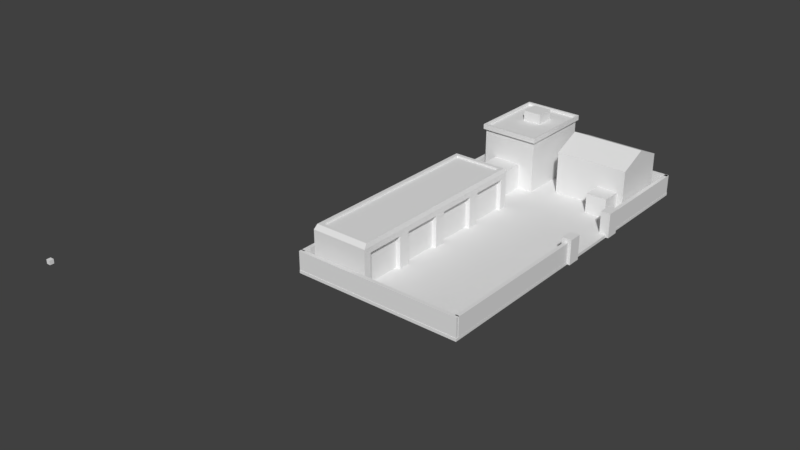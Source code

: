 # Source: Garaje.blend  (saved by Blender 2.79.0; exported with 4.5.12 LTS)
import bpy
from mathutils import Matrix  # noqa: F401  (used for matrix-valued properties, if any)

bpy.ops.wm.read_factory_settings(use_empty=True)
scene = bpy.context.scene
scene.name = 'Scene'

# ---- collections
col_collection_1 = bpy.data.collections.new('Collection 1'); scene.collection.children.link(col_collection_1)

# ---- world
world_world = bpy.data.worlds.new('World'); scene.world = world_world
world_world.color = (0.05088, 0.05088, 0.05088)
world_world.use_sun_shadow = False
world_world.sun_shadow_jitter_overblur = 0.0
world_world.cycles.sampling_method = 'MANUAL'

# ---- meshes
me_cube_041 = bpy.data.meshes.new('Cube.041')
me_cube_041.from_pydata([(0.4941, -1.807, 0.639), (0.4941, -1.807, 0.199), (0.4941, -2.311, 0.199), (0.4941, -2.311, 0.639), (0.4941, -0.4922, 0.639), (0.4941, -0.4922, 0.199), (0.4941, -1.002, 0.199), (0.4941, -1.002, 0.639), (0.4941, -1.15, 0.639), (0.4941, -1.15, 0.199), (0.4941, -1.659, 0.199), (0.4941, -1.659, 0.639), (0.4941, 0.1557, 0.639), (0.4941, 0.1557, 0.199), (0.4941, -0.3443, 0.199), (0.4941, -0.3443, 0.639)], [], [(1, 0, 3, 2), (5, 4, 7, 6), (9, 8, 11, 10), (13, 12, 15, 14)])
me_cube_041.use_remesh_preserve_volume = False
me_cube_041.use_remesh_preserve_attributes = False
me_cube_041.use_mirror_vertex_groups = False
me_cube_041.update()
me_cube_040 = bpy.data.meshes.new('Cube.040')
me_cube_040.from_pydata([(-0.3097, -2.558, 0.1781), (-0.3097, -2.558, 0.2171), (-0.3097, 1.971, 0.1781), (-0.3097, 1.971, 0.2171), (1.92, -2.558, 0.1781), (1.92, -2.558, 0.2171), (1.92, 1.971, 0.1781), (1.92, 1.971, 0.2171)], [], [(0, 1, 3, 2), (2, 3, 7, 6), (6, 7, 5, 4), (4, 5, 1, 0), (2, 6, 4, 0), (7, 3, 1, 5)])
me_cube_040.use_remesh_preserve_volume = False
me_cube_040.use_remesh_preserve_attributes = False
me_cube_040.use_mirror_vertex_groups = False
me_cube_040.update()
me_cube_038 = bpy.data.meshes.new('Cube.038')
me_cube_038.from_pydata([(-1.0, -0.8917, 0.8779), (-1.0, -0.8917, 1.233), (-1.0, -0.1083, 1.233), (-1.0, -0.1083, 0.8779), (1.604, 0.8917, 0.8779), (1.604, 0.8917, 1.233), (1.604, 0.1083, 1.233), (1.604, 0.1083, 0.8779), (-0.2274, -1.0, 0.8779), (-0.2274, -1.0, 1.233), (-0.8917, -1.0, 1.233), (-0.8917, -1.0, 0.8779), (1.604, -0.1083, 0.8779), (1.604, -0.1083, 1.233), (1.604, -0.8917, 1.233), (1.604, -0.8917, 0.8779), (0.8574, 1.0, 0.8779), (0.8574, 1.0, 1.233), (1.496, 1.0, 1.233), (1.496, 1.0, 0.8779), (-1.0, 0.1083, 0.8779), (-1.0, 0.1083, 1.233), (-1.0, 0.8917, 1.233), (-1.0, 0.8917, 0.8779), (-0.8917, 1.0, 0.8779), (-0.8917, 1.0, 1.233), (-0.2274, 1.0, 1.233), (-0.2274, 1.0, 0.8779), (-0.01076, 1.0, 0.8779), (-0.01076, 1.0, 1.233), (0.6408, 1.0, 1.233), (0.6408, 1.0, 0.8779), (1.496, -1.0, 0.8779), (1.496, -1.0, 1.233), (0.8574, -1.0, 1.233), (0.8574, -1.0, 0.8779), (0.6408, -1.0, 0.8779), (0.6408, -1.0, 1.233), (-0.01076, -1.0, 1.233), (-0.01076, -1.0, 0.8779)], [], [(0, 1, 2, 3), (4, 5, 6, 7), (8, 9, 10, 11), (12, 13, 14, 15), (16, 17, 18, 19), (20, 21, 22, 23), (24, 25, 26, 27), (28, 29, 30, 31), (32, 33, 34, 35), (36, 37, 38, 39)])
me_cube_038.use_remesh_preserve_volume = False
me_cube_038.use_remesh_preserve_attributes = False
me_cube_038.use_mirror_vertex_groups = False
me_cube_038.update()
me_cube_037 = bpy.data.meshes.new('Cube.037')
me_cube_037.from_pydata([(-1.0, -1.0, -0.05392), (-1.0, -1.0, 1.531), (-1.0, 1.0, -0.05392), (-1.0, 1.0, 1.531), (1.604, -1.0, -0.05392), (1.604, -1.0, 1.531), (1.604, 1.0, -0.05392), (1.604, 1.0, 1.531), (-1.0, 0.0, -0.05392), (-1.0, 0.0, 1.971), (1.604, 0.0, -0.05392), (1.604, 0.0, 1.971), (0.6229, -1.713, -0.04818), (0.6229, -1.713, 0.703), (0.6229, -0.6244, -0.04818), (0.6229, -0.6244, 0.703), (1.374, -1.713, -0.04818), (1.374, -1.713, 0.703), (1.374, -0.6244, -0.04818), (1.374, -0.6244, 0.703), (-1.0, -1.0, 1.342), (-1.0, 1.0, 1.342), (1.604, 1.0, 1.342), (1.604, -1.0, 1.342), (1.604, 0.0, 1.342), (-1.0, 0.0, 1.342), (-1.0, 1.0, 0.7696), (1.604, 1.0, 0.7696), (1.604, -1.0, 0.7696), (1.604, 0.0, 0.7696), (-1.0, 0.0, 0.7696), (-1.0, -1.0, 0.7696), (0.7491, 1.0, -0.05392), (-0.1191, 1.0, -0.05392), (-0.1191, 1.0, 1.531), (0.7491, 1.0, 1.531), (-0.1191, -1.0, -0.05392), (0.7491, -1.0, -0.05392), (0.7491, -1.0, 1.531), (-0.1191, -1.0, 1.531), (-0.1191, 0.0, 1.971), (0.7491, 0.0, 1.971), (0.7491, 0.0, -0.05392), (-0.1191, 0.0, -0.05392), (0.7491, -1.0, 1.342), (-0.1191, -1.0, 1.342), (-0.1191, 1.0, 1.342), (0.7491, 1.0, 1.342), (-0.1191, 1.0, 0.7696), (0.7491, 1.0, 0.7696), (0.7491, -1.0, 0.7696), (-0.1191, -1.0, 0.7696), (-1.0, -0.8917, 0.8779), (-1.0, -0.8917, 1.233), (-1.0, -0.1083, 1.233), (-1.0, -0.1083, 0.8779), (1.604, 0.8917, 0.8779), (1.604, 0.8917, 1.233), (1.604, 0.1083, 1.233), (1.604, 0.1083, 0.8779), (-0.2274, -1.0, 0.8779), (-0.2274, -1.0, 1.233), (-0.8917, -1.0, 1.233), (-0.8917, -1.0, 0.8779), (1.604, -0.1083, 0.8779), (1.604, -0.1083, 1.233), (1.604, -0.8917, 1.233), (1.604, -0.8917, 0.8779), (0.8574, 1.0, 0.8779), (0.8574, 1.0, 1.233), (1.496, 1.0, 1.233), (1.496, 1.0, 0.8779), (-1.0, 0.1083, 0.8779), (-1.0, 0.1083, 1.233), (-1.0, 0.8917, 1.233), (-1.0, 0.8917, 0.8779), (-0.8917, 1.0, 0.8779), (-0.8917, 1.0, 1.233), (-0.2274, 1.0, 1.233), (-0.2274, 1.0, 0.8779), (-0.01076, 1.0, 0.8779), (-0.01076, 1.0, 1.233), (0.6408, 1.0, 1.233), (0.6408, 1.0, 0.8779), (1.496, -1.0, 0.8779), (1.496, -1.0, 1.233), (0.8574, -1.0, 1.233), (0.8574, -1.0, 0.8779), (0.6408, -1.0, 0.8779), (0.6408, -1.0, 1.233), (-0.01076, -1.0, 1.233), (-0.01076, -1.0, 0.8779)], [], [(25, 9, 3, 21), (47, 35, 7, 22), (24, 11, 5, 23), (45, 39, 1, 20), (42, 10, 4, 37), (40, 9, 1, 39), (34, 3, 9, 40), (32, 6, 10, 42), (22, 7, 11, 24), (20, 1, 9, 25), (12, 13, 15, 14), (14, 15, 19, 18), (18, 19, 17, 16), (16, 17, 13, 12), (14, 18, 16, 12), (19, 15, 13, 17), (8, 30, 26, 2), (32, 49, 27, 6), (10, 29, 28, 4), (36, 51, 31, 0), (6, 27, 29, 10), (0, 31, 30, 8), (4, 28, 50, 37), (37, 50, 51, 36), (2, 26, 48, 33), (33, 48, 49, 32), (2, 33, 43, 8), (33, 32, 42, 43), (7, 35, 41, 11), (35, 34, 40, 41), (11, 41, 38, 5), (41, 40, 39, 38), (8, 43, 36, 0), (43, 42, 37, 36), (23, 5, 38, 44), (44, 38, 39, 45), (21, 3, 34, 46), (46, 34, 35, 47), (31, 20, 53, 52), (20, 25, 54, 53), (25, 30, 55, 54), (30, 31, 52, 55), (27, 22, 57, 56), (22, 24, 58, 57), (24, 29, 59, 58), (29, 27, 56, 59), (51, 45, 61, 60), (45, 20, 62, 61), (20, 31, 63, 62), (31, 51, 60, 63), (29, 24, 65, 64), (24, 23, 66, 65), (23, 28, 67, 66), (28, 29, 64, 67), (49, 47, 69, 68), (47, 22, 70, 69), (22, 27, 71, 70), (27, 49, 68, 71), (30, 25, 73, 72), (25, 21, 74, 73), (21, 26, 75, 74), (26, 30, 72, 75), (26, 21, 77, 76), (21, 46, 78, 77), (46, 48, 79, 78), (48, 26, 76, 79), (48, 46, 81, 80), (46, 47, 82, 81), (47, 49, 83, 82), (49, 48, 80, 83), (28, 23, 85, 84), (23, 44, 86, 85), (44, 50, 87, 86), (50, 28, 84, 87), (50, 44, 89, 88), (44, 45, 90, 89), (45, 51, 91, 90), (51, 50, 88, 91)])
me_cube_037.use_remesh_preserve_volume = False
me_cube_037.use_remesh_preserve_attributes = False
me_cube_037.use_mirror_vertex_groups = False
me_cube_037.update()
me_cube_036 = bpy.data.meshes.new('Cube.036')
me_cube_036.from_pydata([(1.0, -0.04281, 0.8309), (1.0, -0.7635, 0.8309), (1.0, -0.7635, 0.4284), (1.0, -0.04281, 0.4284), (1.0, 2.075, 0.8309), (1.0, 1.354, 0.8309), (1.0, 1.354, 0.4284), (1.0, 2.075, 0.4284), (1.0, 1.016, 0.8309), (1.0, 0.2954, 0.8309), (1.0, 0.2954, 0.4284), (1.0, 1.016, 0.4284)], [], [(0, 1, 2, 3), (4, 5, 6, 7), (8, 9, 10, 11)])
me_cube_036.use_remesh_preserve_volume = False
me_cube_036.use_remesh_preserve_attributes = False
me_cube_036.use_mirror_vertex_groups = False
me_cube_036.update()
me_cube_035 = bpy.data.meshes.new('Cube.035')
me_cube_035.from_pydata([(-1.0, 1.117, 0.2969), (-1.0, 1.117, 0.7517), (-1.0, 1.602, 0.7517), (-1.0, 1.602, 0.2969), (0.4279, 1.696, 0.2969), (0.4279, 1.696, 0.7517), (0.9054, 1.696, 0.7517), (0.9054, 1.696, 0.2969), (1.0, -0.4205, 0.2969), (1.0, -0.4205, 0.7517), (1.0, -0.9054, 0.7517), (1.0, -0.9054, 0.2969), (-0.4279, -1.0, 0.2969), (-0.4279, -1.0, 0.7517), (-0.9054, -1.0, 0.7517), (-0.9054, -1.0, 0.2969), (0.9054, -1.0, 0.2969), (0.9054, -1.0, 0.7517), (0.4279, -1.0, 0.7517), (0.4279, -1.0, 0.2969), (0.2388, -1.0, 0.2969), (0.2388, -1.0, 0.7517), (-0.2388, -1.0, 0.7517), (-0.2388, -1.0, 0.2969), (-0.9054, 1.696, 0.2969), (-0.9054, 1.696, 0.7517), (-0.4279, 1.696, 0.7517), (-0.4279, 1.696, 0.2969), (-0.2388, 1.696, 0.2969), (-0.2388, 1.696, 0.7517), (0.2388, 1.696, 0.7517), (0.2388, 1.696, 0.2969), (1.0, 1.602, 0.2969), (1.0, 1.602, 0.7517), (1.0, 1.117, 0.7517), (1.0, 1.117, 0.2969), (1.0, 0.9277, 0.2969), (1.0, 0.9277, 0.7517), (1.0, 0.4428, 0.7517), (1.0, 0.4428, 0.2969), (1.0, 0.2536, 0.2969), (1.0, 0.2536, 0.7517), (1.0, -0.2313, 0.7517), (1.0, -0.2313, 0.2969), (-1.0, -0.9054, 0.2969), (-1.0, -0.9054, 0.7517), (-1.0, -0.4205, 0.7517), (-1.0, -0.4205, 0.2969), (-1.0, -0.2313, 0.2969), (-1.0, -0.2313, 0.7517), (-1.0, 0.2536, 0.7517), (-1.0, 0.2536, 0.2969), (-1.0, 0.4428, 0.2969), (-1.0, 0.4428, 0.7517), (-1.0, 0.9277, 0.7517), (-1.0, 0.9277, 0.2969)], [], [(0, 1, 2, 3), (4, 5, 6, 7), (8, 9, 10, 11), (12, 13, 14, 15), (16, 17, 18, 19), (20, 21, 22, 23), (24, 25, 26, 27), (28, 29, 30, 31), (32, 33, 34, 35), (36, 37, 38, 39), (40, 41, 42, 43), (44, 45, 46, 47), (48, 49, 50, 51), (52, 53, 54, 55)])
me_cube_035.use_remesh_preserve_volume = False
me_cube_035.use_remesh_preserve_attributes = False
me_cube_035.use_mirror_vertex_groups = False
me_cube_035.update()
me_cube_034 = bpy.data.meshes.new('Cube.034')
me_cube_034.from_pydata([(-1.0, -1.0, -1.0), (-1.0, -1.0, 1.169), (-1.0, 1.696, -1.0), (-1.0, 1.696, 1.169), (1.0, -1.0, -1.0), (1.0, -1.0, 1.169), (1.0, 1.696, -1.0), (1.0, 1.696, 1.169), (-1.0, -1.0, 1.001), (-1.0, 1.696, 1.001), (1.0, 1.696, 1.001), (1.0, -1.0, 1.001), (-1.064, -1.086, 0.9961), (-1.064, -1.086, 1.175), (-1.064, 1.782, 1.175), (1.064, 1.782, 1.175), (1.064, -1.086, 1.175), (-1.064, 1.782, 0.9961), (1.064, 1.782, 0.9961), (1.064, -1.086, 0.9961), (-1.0, -1.0, 1.075), (-1.0, 1.696, 1.075), (1.0, 1.696, 1.075), (1.0, -1.0, 1.075), (-1.0, 1.696, 0.2023), (1.0, 1.696, 0.2023), (1.0, -1.0, 0.2023), (-1.0, -1.0, 0.2023), (-1.0, -1.0, 0.8463), (-1.0, 1.696, 0.8463), (1.0, 1.696, 0.8463), (1.0, -1.0, 0.8463), (0.3333, 1.696, -1.0), (-0.3333, 1.696, -1.0), (-0.3333, 1.696, 1.169), (0.3333, 1.696, 1.169), (-0.3333, -1.0, -1.0), (0.3333, -1.0, -1.0), (0.3333, -1.0, 1.169), (-0.3333, -1.0, 1.169), (0.3333, -1.0, 1.001), (-0.3333, -1.0, 1.001), (-0.3333, 1.696, 1.001), (0.3333, 1.696, 1.001), (-0.3546, 1.782, 1.175), (0.3546, 1.782, 1.175), (0.3546, -1.086, 1.175), (-0.3546, -1.086, 1.175), (0.3546, -1.086, 0.9961), (-0.3546, -1.086, 0.9961), (-0.3546, 1.782, 0.9961), (0.3546, 1.782, 0.9961), (-0.3333, 1.696, 1.075), (0.3333, 1.696, 1.075), (0.3333, -1.0, 1.075), (-0.3333, -1.0, 1.075), (-0.3333, 1.696, 0.2023), (0.3333, 1.696, 0.2023), (0.3333, -1.0, 0.2023), (-0.3333, -1.0, 0.2023), (-0.3333, 1.696, 0.8463), (0.3333, 1.696, 0.8463), (0.3333, -1.0, 0.8463), (-0.3333, -1.0, 0.8463), (-1.0, 1.022, -1.0), (-1.0, 0.3482, -1.0), (-1.0, -0.3259, -1.0), (-1.0, -0.3259, 1.169), (-1.0, 0.3482, 1.169), (-1.0, 1.022, 1.169), (1.0, -0.3259, -1.0), (1.0, 0.3482, -1.0), (1.0, 1.022, -1.0), (1.0, 1.022, 1.169), (1.0, 0.3482, 1.169), (1.0, -0.3259, 1.169), (1.0, 1.022, 1.001), (1.0, 0.3482, 1.001), (1.0, -0.3259, 1.001), (-1.0, -0.3259, 1.001), (-1.0, 0.3482, 1.001), (-1.0, 1.022, 1.001), (-1.064, -0.3689, 1.175), (-1.064, 0.3482, 1.175), (-1.064, 1.065, 1.175), (1.064, 1.065, 1.175), (1.064, 0.3482, 1.175), (1.064, -0.3689, 1.175), (1.064, 1.065, 0.9961), (1.064, 0.3482, 0.9961), (1.064, -0.3689, 0.9961), (-1.064, -0.3689, 0.9961), (-1.064, 0.3482, 0.9961), (-1.064, 1.065, 0.9961), (-1.0, -0.3259, 1.075), (-1.0, 0.3482, 1.075), (-1.0, 1.022, 1.075), (1.0, 1.022, 1.075), (1.0, 0.3482, 1.075), (1.0, -0.3259, 1.075), (-1.0, -0.3259, 0.2023), (-1.0, 0.3482, 0.2023), (-1.0, 1.022, 0.2023), (1.0, 1.022, 0.2023), (1.0, 0.3482, 0.2023), (1.0, -0.3259, 0.2023), (-1.0, -0.3259, 0.8463), (-1.0, 0.3482, 0.8463), (-1.0, 1.022, 0.8463), (1.0, 1.022, 0.8463), (1.0, 0.3482, 0.8463), (1.0, -0.3259, 0.8463), (0.3333, 1.022, 1.075), (0.3333, 0.3482, 1.075), (0.3333, -0.3259, 1.075), (-0.3333, 1.022, 1.075), (-0.3333, 0.3482, 1.075), (-0.3333, -0.3259, 1.075), (-0.3333, 1.022, -1.0), (-0.3333, 0.3482, -1.0), (-0.3333, -0.3259, -1.0), (0.3333, 1.022, -1.0), (0.3333, 0.3482, -1.0), (0.3333, -0.3259, -1.0), (-1.0, 1.117, 0.2969), (-1.0, 1.117, 0.7517), (-1.0, 1.602, 0.7517), (-1.0, 1.602, 0.2969), (0.4279, 1.696, 0.2969), (0.4279, 1.696, 0.7517), (0.9054, 1.696, 0.7517), (0.9054, 1.696, 0.2969), (1.0, -0.4205, 0.2969), (1.0, -0.4205, 0.7517), (1.0, -0.9054, 0.7517), (1.0, -0.9054, 0.2969), (-0.4279, -1.0, 0.2969), (-0.4279, -1.0, 0.7517), (-0.9054, -1.0, 0.7517), (-0.9054, -1.0, 0.2969), (0.9054, -1.0, 0.2969), (0.9054, -1.0, 0.7517), (0.4279, -1.0, 0.7517), (0.4279, -1.0, 0.2969), (0.2388, -1.0, 0.2969), (0.2388, -1.0, 0.7517), (-0.2388, -1.0, 0.7517), (-0.2388, -1.0, 0.2969), (-0.9054, 1.696, 0.2969), (-0.9054, 1.696, 0.7517), (-0.4279, 1.696, 0.7517), (-0.4279, 1.696, 0.2969), (-0.2388, 1.696, 0.2969), (-0.2388, 1.696, 0.7517), (0.2388, 1.696, 0.7517), (0.2388, 1.696, 0.2969), (1.0, 1.602, 0.2969), (1.0, 1.602, 0.7517), (1.0, 1.117, 0.7517), (1.0, 1.117, 0.2969), (1.0, 0.9277, 0.2969), (1.0, 0.9277, 0.7517), (1.0, 0.4428, 0.7517), (1.0, 0.4428, 0.2969), (1.0, 0.2536, 0.2969), (1.0, 0.2536, 0.7517), (1.0, -0.2313, 0.7517), (1.0, -0.2313, 0.2969), (-1.0, -0.9054, 0.2969), (-1.0, -0.9054, 0.7517), (-1.0, -0.4205, 0.7517), (-1.0, -0.4205, 0.2969), (-1.0, -0.2313, 0.2969), (-1.0, -0.2313, 0.7517), (-1.0, 0.2536, 0.7517), (-1.0, 0.2536, 0.2969), (-1.0, 0.4428, 0.2969), (-1.0, 0.4428, 0.7517), (-1.0, 0.9277, 0.7517), (-1.0, 0.9277, 0.2969), (0.3333, 1.022, 1.443), (0.3333, 0.3482, 1.443), (-0.3333, 1.022, 1.443), (-0.3333, 0.3482, 1.443)], [], [(79, 8, 12, 91), (35, 7, 15, 45), (40, 11, 19, 48), (42, 9, 17, 50), (123, 70, 4, 37), (34, 3, 21, 52), (63, 41, 8, 28), (111, 78, 11, 31), (61, 43, 10, 30), (108, 81, 9, 29), (93, 84, 14, 17), (51, 45, 15, 18), (90, 87, 16, 19), (49, 47, 13, 12), (75, 5, 16, 87), (76, 10, 18, 88), (69, 3, 14, 84), (39, 1, 13, 47), (117, 94, 20, 55), (73, 7, 22, 97), (67, 1, 20, 94), (38, 5, 23, 54), (64, 102, 24, 2), (32, 57, 25, 6), (70, 105, 26, 4), (36, 59, 27, 0), (4, 26, 58, 37), (37, 58, 59, 36), (2, 24, 56, 33), (33, 56, 57, 32), (1, 39, 55, 20), (39, 38, 54, 55), (99, 114, 54, 23), (114, 117, 55, 54), (5, 38, 46, 16), (38, 39, 47, 46), (19, 16, 46, 48), (48, 46, 47, 49), (17, 14, 44, 50), (50, 44, 45, 51), (29, 9, 42, 60), (60, 42, 43, 61), (31, 11, 40, 62), (62, 40, 41, 63), (7, 35, 53, 22), (35, 34, 52, 53), (66, 120, 36, 0), (120, 123, 37, 36), (10, 43, 51, 18), (43, 42, 50, 51), (8, 41, 49, 12), (41, 40, 48, 49), (3, 34, 44, 14), (34, 35, 45, 44), (33, 32, 121, 118), (118, 121, 122, 119), (119, 122, 123, 120), (2, 33, 118, 64), (64, 118, 119, 65), (65, 119, 120, 66), (53, 52, 115, 112), (116, 113, 181, 183), (113, 116, 117, 114), (22, 53, 112, 97), (97, 112, 113, 98), (98, 113, 114, 99), (6, 25, 103, 72), (72, 103, 104, 71), (71, 104, 105, 70), (0, 27, 100, 66), (66, 100, 101, 65), (65, 101, 102, 64), (3, 69, 96, 21), (69, 68, 95, 96), (68, 67, 94, 95), (5, 75, 99, 23), (75, 74, 98, 99), (74, 73, 97, 98), (52, 21, 96, 115), (115, 96, 95, 116), (116, 95, 94, 117), (1, 67, 82, 13), (67, 68, 83, 82), (68, 69, 84, 83), (11, 78, 90, 19), (78, 77, 89, 90), (77, 76, 88, 89), (7, 73, 85, 15), (73, 74, 86, 85), (74, 75, 87, 86), (18, 15, 85, 88), (88, 85, 86, 89), (89, 86, 87, 90), (12, 13, 82, 91), (91, 82, 83, 92), (92, 83, 84, 93), (28, 8, 79, 106), (106, 79, 80, 107), (107, 80, 81, 108), (30, 10, 76, 109), (109, 76, 77, 110), (110, 77, 78, 111), (32, 6, 72, 121), (121, 72, 71, 122), (122, 71, 70, 123), (9, 81, 93, 17), (81, 80, 92, 93), (80, 79, 91, 92), (102, 108, 125, 124), (108, 29, 126, 125), (29, 24, 127, 126), (24, 102, 124, 127), (57, 61, 129, 128), (61, 30, 130, 129), (30, 25, 131, 130), (25, 57, 128, 131), (105, 111, 133, 132), (111, 31, 134, 133), (31, 26, 135, 134), (26, 105, 132, 135), (59, 63, 137, 136), (63, 28, 138, 137), (28, 27, 139, 138), (27, 59, 136, 139), (26, 31, 141, 140), (31, 62, 142, 141), (62, 58, 143, 142), (58, 26, 140, 143), (58, 62, 145, 144), (62, 63, 146, 145), (63, 59, 147, 146), (59, 58, 144, 147), (24, 29, 149, 148), (29, 60, 150, 149), (60, 56, 151, 150), (56, 24, 148, 151), (56, 60, 153, 152), (60, 61, 154, 153), (61, 57, 155, 154), (57, 56, 152, 155), (25, 30, 157, 156), (30, 109, 158, 157), (109, 103, 159, 158), (103, 25, 156, 159), (103, 109, 161, 160), (109, 110, 162, 161), (110, 104, 163, 162), (104, 103, 160, 163), (104, 110, 165, 164), (110, 111, 166, 165), (111, 105, 167, 166), (105, 104, 164, 167), (27, 28, 169, 168), (28, 106, 170, 169), (106, 100, 171, 170), (100, 27, 168, 171), (100, 106, 173, 172), (106, 107, 174, 173), (107, 101, 175, 174), (101, 100, 172, 175), (101, 107, 177, 176), (107, 108, 178, 177), (108, 102, 179, 178), (102, 101, 176, 179), (180, 182, 183, 181), (115, 116, 183, 182), (112, 115, 182, 180), (113, 112, 180, 181)])
me_cube_034.use_remesh_preserve_volume = False
me_cube_034.use_remesh_preserve_attributes = False
me_cube_034.use_mirror_vertex_groups = False
me_cube_034.update()
me_cube_027 = bpy.data.meshes.new('Cube.027')
me_cube_027.from_pydata([(-1.0, -0.9326, -1.0), (-1.0, -0.9326, 1.0), (-1.0, 2.244, -1.0), (-1.0, 2.244, 1.0), (1.0, -0.9326, -1.0), (1.0, -0.9326, 1.0), (1.0, 2.244, -1.0), (1.0, 2.244, 1.0), (-1.0, -0.9326, 0.2593), (-1.0, 2.244, 0.2593), (1.0, 2.244, 0.2593), (1.0, -0.9326, 0.2593), (-1.0, 1.185, -1.0), (-1.0, 0.1263, -1.0), (-1.0, 0.1263, 1.0), (-1.0, 1.185, 1.0), (1.0, 0.1263, -1.0), (1.0, 1.185, -1.0), (1.0, 1.185, 1.0), (1.0, 0.1263, 1.0), (1.0, 1.185, 0.2593), (1.0, 0.1263, 0.2593), (-1.0, 0.1263, 0.2593), (-1.0, 1.185, 0.2593), (1.0, -0.04281, 0.8309), (1.0, -0.7635, 0.8309), (1.0, -0.7635, 0.4284), (1.0, -0.04281, 0.4284), (1.0, 2.075, 0.8309), (1.0, 1.354, 0.8309), (1.0, 1.354, 0.4284), (1.0, 2.075, 0.4284), (1.0, 1.016, 0.8309), (1.0, 0.2954, 0.8309), (1.0, 0.2954, 0.4284), (1.0, 1.016, 0.4284)], [], [(9, 3, 7, 10), (11, 5, 1, 8), (4, 11, 8, 0), (2, 9, 10, 6), (23, 9, 2, 12), (21, 11, 4, 16), (14, 1, 5, 19), (16, 4, 0, 13), (15, 3, 9, 23), (1, 14, 22, 8), (14, 15, 23, 22), (6, 17, 12, 2), (17, 16, 13, 12), (3, 15, 18, 7), (15, 14, 19, 18), (10, 20, 17, 6), (20, 21, 16, 17), (8, 22, 13, 0), (22, 23, 12, 13), (19, 5, 25, 24), (5, 11, 26, 25), (11, 21, 27, 26), (21, 19, 24, 27), (7, 18, 29, 28), (18, 20, 30, 29), (20, 10, 31, 30), (10, 7, 28, 31), (18, 19, 33, 32), (19, 21, 34, 33), (21, 20, 35, 34), (20, 18, 32, 35)])
me_cube_027.use_remesh_preserve_volume = False
me_cube_027.use_remesh_preserve_attributes = False
me_cube_027.use_mirror_vertex_groups = False
me_cube_027.update()
me_cube_022 = bpy.data.meshes.new('Cube.022')
me_cube_022.from_pydata([(0.4501, -1.752, -1.0), (0.4501, -1.752, 1.118), (0.4501, -0.597, -1.0), (0.4501, -0.597, 1.118), (1.281, -1.752, -1.0), (1.281, -1.752, 1.118), (1.281, -0.597, -1.0), (1.281, -0.597, 1.118)], [], [(0, 1, 3, 2), (2, 3, 7, 6), (6, 7, 5, 4), (4, 5, 1, 0), (2, 6, 4, 0), (7, 3, 1, 5)])
me_cube_022.use_remesh_preserve_volume = False
me_cube_022.use_remesh_preserve_attributes = False
me_cube_022.use_mirror_vertex_groups = False
me_cube_022.update()
me_cube_021 = bpy.data.meshes.new('Cube.021')
me_cube_021.from_pydata([(-1.0, -52.24, -1.0), (-1.0, -52.24, 1.0), (-1.0, -50.24, -1.0), (-1.0, -50.24, 1.0), (1.0, -52.24, -1.0), (1.0, -52.24, 1.0), (1.0, -50.24, -1.0), (1.0, -50.24, 1.0)], [], [(0, 1, 3, 2), (2, 3, 7, 6), (6, 7, 5, 4), (4, 5, 1, 0), (2, 6, 4, 0), (7, 3, 1, 5)])
me_cube_021.use_remesh_preserve_volume = False
me_cube_021.use_remesh_preserve_attributes = False
me_cube_021.use_mirror_vertex_groups = False
me_cube_021.update()
me_cube_016 = bpy.data.meshes.new('Cube.016')
me_cube_016.from_pydata([], [], [])
me_cube_016.use_remesh_preserve_volume = False
me_cube_016.use_remesh_preserve_attributes = False
me_cube_016.use_mirror_vertex_groups = False
me_cube_016.update()
me_cube_011 = bpy.data.meshes.new('Cube.011')
me_cube_011.from_pydata([(0.4501, -1.752, -1.0), (0.4501, -1.752, 1.118), (0.4501, -0.597, -1.0), (0.4501, -0.597, 1.118), (1.281, -1.752, -1.0), (1.281, -1.752, 1.118), (1.281, -0.597, -1.0), (1.281, -0.597, 1.118)], [], [(0, 1, 3, 2), (2, 3, 7, 6), (6, 7, 5, 4), (4, 5, 1, 0), (2, 6, 4, 0), (7, 3, 1, 5)])
me_cube_011.use_remesh_preserve_volume = False
me_cube_011.use_remesh_preserve_attributes = False
me_cube_011.use_mirror_vertex_groups = False
me_cube_011.update()
me_cube_010 = bpy.data.meshes.new('Cube.010')
me_cube_010.from_pydata([(-0.2876, 0.5974, -1.675), (-0.2876, 0.5974, -0.9655), (-0.2876, 0.7316, -1.675), (-0.2876, 0.7316, -0.9655), (11.81, 0.5974, -1.675), (11.81, 0.5974, -0.9655), (11.81, 0.7316, -1.675), (11.81, 0.7316, -0.9655), (7.814, 0.7316, -1.675), (5.603, 0.7316, -1.675), (5.603, 0.7316, -0.9655), (7.814, 0.7316, -0.9655), (5.603, 0.5974, -1.675), (7.814, 0.5974, -1.675), (7.814, 0.5974, -0.9655), (5.603, 0.5974, -0.9655)], [], [(0, 1, 3, 2), (8, 11, 7, 6), (6, 7, 5, 4), (12, 15, 1, 0), (8, 6, 4, 13), (10, 3, 1, 15), (7, 11, 14, 5), (2, 9, 12, 0), (4, 5, 14, 13), (15, 12, 9, 10), (2, 3, 10, 9), (14, 11, 8, 13)])
me_cube_010.use_remesh_preserve_volume = False
me_cube_010.use_remesh_preserve_attributes = False
me_cube_010.use_mirror_vertex_groups = False
me_cube_010.update()
me_cube_009 = bpy.data.meshes.new('Cube.009')
me_cube_009.from_pydata([(1.825, 0.5974, -1.675), (1.825, 0.5974, -0.9655), (1.825, 0.7316, -1.675), (1.825, 0.7316, -0.9655), (7.826, 0.5974, -1.675), (7.826, 0.5974, -0.9655), (7.826, 0.7316, -1.675), (7.826, 0.7316, -0.9655), (1.825, -11.47, -1.675), (1.825, -11.47, -0.9655), (1.825, -11.34, -1.675), (1.825, -11.34, -0.9655), (7.826, -11.47, -1.675), (7.826, -11.47, -0.9655), (7.826, -11.34, -1.675), (7.826, -11.34, -0.9655)], [], [(0, 1, 3, 2), (2, 3, 7, 6), (6, 7, 5, 4), (4, 5, 1, 0), (2, 6, 4, 0), (7, 3, 1, 5), (8, 9, 11, 10), (10, 11, 15, 14), (14, 15, 13, 12), (12, 13, 9, 8), (10, 14, 12, 8), (15, 11, 9, 13)])
me_cube_009.use_remesh_preserve_volume = False
me_cube_009.use_remesh_preserve_attributes = False
me_cube_009.use_mirror_vertex_groups = False
me_cube_009.update()
me_cube_007 = bpy.data.meshes.new('Cube.007')
me_cube_007.from_pydata([(-0.2876, 0.5974, -1.675), (-0.2876, 0.5974, -0.9655), (-0.2876, 0.7316, -1.675), (-0.2876, 0.7316, -0.9655), (11.81, 0.5974, -1.675), (11.81, 0.5974, -0.9655), (11.81, 0.7316, -1.675), (11.81, 0.7316, -0.9655)], [], [(0, 1, 3, 2), (2, 3, 7, 6), (6, 7, 5, 4), (4, 5, 1, 0), (2, 6, 4, 0), (7, 3, 1, 5)])
me_cube_007.use_remesh_preserve_volume = False
me_cube_007.use_remesh_preserve_attributes = False
me_cube_007.use_mirror_vertex_groups = False
me_cube_007.update()
me_cube_003 = bpy.data.meshes.new('Cube.003')
me_cube_003.from_pydata([(-0.2042, -2.41, 0.2009), (-0.1451, -2.317, 0.7699), (-0.2042, 0.2582, 0.2009), (-0.1451, 0.1651, 0.7699), (0.5511, -2.41, 0.2009), (0.4919, -2.317, 0.7699), (0.5511, 0.2582, 0.2009), (0.4919, 0.1651, 0.7699), (0.1362, 0.2582, 0.2009), (0.1362, 0.1651, 0.7699), (0.1362, -2.41, 0.2009), (0.1362, -2.317, 0.7699), (0.1861, 0.1651, 0.7699), (0.1878, -2.41, 0.2009), (0.1878, 0.2582, 0.2009), (0.1861, -2.317, 0.7699), (0.08147, 0.2582, 0.2009), (0.08331, -2.317, 0.7699), (0.08331, 0.1651, 0.7699), (0.08147, -2.41, 0.2009), (-0.2042, -2.41, 0.713), (-0.2042, 0.2582, 0.713), (0.5511, 0.2582, 0.713), (0.5511, -2.41, 0.713), (0.1362, -2.41, 0.713), (0.1362, 0.2582, 0.713), (0.1878, -2.41, 0.713), (0.1878, 0.2582, 0.713), (0.08147, 0.2582, 0.713), (0.08147, -2.41, 0.713), (-0.2042, -1.076, 0.2009), (-0.1451, -1.076, 0.7699), (0.5511, -1.076, 0.2009), (0.4919, -1.076, 0.7699), (0.1362, -1.076, 0.2009), (0.1878, -1.076, 0.2009), (0.08147, -1.076, 0.2009), (0.5511, -1.076, 0.713), (-0.2042, -1.076, 0.713), (-0.2042, -1.733, 0.2009), (0.4919, -1.733, 0.7699), (0.1362, -1.733, 0.2009), (0.1878, -1.733, 0.2009), (0.08147, -1.733, 0.2009), (0.5511, -1.733, 0.713), (-0.1451, -1.733, 0.7699), (0.5511, -1.733, 0.2009), (-0.2042, -1.733, 0.713), (-0.1451, -0.4183, 0.7699), (0.5511, -0.4183, 0.2009), (-0.2042, -0.4183, 0.713), (-0.2042, -0.4183, 0.2009), (0.4919, -0.4183, 0.7699), (0.1362, -0.4183, 0.2009), (0.1878, -0.4183, 0.2009), (0.08147, -0.4183, 0.2009), (0.5511, -0.4183, 0.713), (0.5511, -1.807, 0.199), (0.5511, -1.807, 0.639), (0.5511, -2.311, 0.639), (0.5511, -2.311, 0.199), (0.5511, -0.4922, 0.199), (0.5511, -0.4922, 0.639), (0.5511, -1.002, 0.639), (0.5511, -1.002, 0.199), (0.5511, -1.15, 0.199), (0.5511, -1.15, 0.639), (0.5511, -1.659, 0.639), (0.5511, -1.659, 0.199), (0.5511, 0.1557, 0.199), (0.5511, 0.1557, 0.639), (0.5511, -0.3443, 0.639), (0.5511, -0.3443, 0.199), (0.4941, -1.807, 0.639), (0.4941, -1.807, 0.199), (0.4941, -2.311, 0.199), (0.4941, -2.311, 0.639), (0.4941, -0.4922, 0.639), (0.4941, -0.4922, 0.199), (0.4941, -1.002, 0.199), (0.4941, -1.002, 0.639), (0.4941, -1.15, 0.639), (0.4941, -1.15, 0.199), (0.4941, -1.659, 0.199), (0.4941, -1.659, 0.639), (0.4941, 0.1557, 0.639), (0.4941, 0.1557, 0.199), (0.4941, -0.3443, 0.199), (0.4941, -0.3443, 0.639), (-0.1926, -0.4183, 0.7699), (-0.1926, 0.2126, 0.7699), (0.1861, 0.2126, 0.7699), (0.5395, 0.2126, 0.7699), (0.5395, -1.733, 0.7699), (0.5395, -2.364, 0.7699), (0.08331, -2.364, 0.7699), (-0.1926, -2.364, 0.7699), (0.08331, 0.2126, 0.7699), (0.1362, 0.2126, 0.7699), (0.1861, -2.364, 0.7699), (0.1362, -2.364, 0.7699), (-0.1926, -1.733, 0.7699), (-0.1926, -1.076, 0.7699), (0.5395, -0.4183, 0.7699), (0.5395, -1.076, 0.7699), (0.1362, -1.733, 0.744), (0.1362, -2.317, 0.744), (0.1861, -1.733, 0.744), (0.1861, -2.317, 0.744), (0.08331, -1.733, 0.744), (0.08331, -2.317, 0.744), (0.1362, -0.4183, 0.744), (0.1362, -1.076, 0.744), (0.1861, -0.4183, 0.744), (0.1861, -1.076, 0.744), (0.08331, -0.4183, 0.744), (0.08331, -1.076, 0.744), (0.4919, -1.076, 0.744), (-0.1451, -1.076, 0.744), (0.4919, -1.733, 0.744), (-0.1451, -1.733, 0.744), (0.1362, 0.1651, 0.744), (0.1861, 0.1651, 0.744), (0.08331, 0.1651, 0.744), (-0.1451, -0.4183, 0.744), (0.4919, -0.4183, 0.744), (-0.1451, 0.1651, 0.744), (0.4919, 0.1651, 0.744), (0.4919, -2.317, 0.744), (-0.1451, -2.317, 0.744)], [], [(50, 89, 90, 21), (27, 91, 92, 22), (44, 93, 94, 23), (29, 95, 96, 20), (42, 46, 4, 13), (45, 1, 129, 120), (11, 15, 108, 106), (43, 41, 10, 19), (26, 99, 100, 24), (28, 97, 98, 25), (23, 94, 99, 26), (40, 33, 117, 119), (41, 42, 13, 10), (25, 98, 91, 27), (21, 90, 97, 28), (39, 43, 19, 0), (9, 18, 123, 121), (24, 100, 95, 29), (10, 24, 29, 19), (2, 21, 28, 16), (8, 25, 27, 14), (4, 23, 26, 13), (16, 28, 25, 8), (13, 26, 24, 10), (19, 29, 20, 0), (65, 66, 81, 82), (14, 27, 22, 6), (51, 50, 21, 2), (39, 47, 38, 30), (60, 57, 74, 75), (33, 52, 125, 117), (51, 55, 36, 30), (53, 54, 35, 34), (1, 17, 110, 129), (55, 53, 34, 36), (31, 45, 120, 118), (5, 40, 119, 128), (54, 49, 32, 35), (56, 103, 104, 37), (47, 101, 102, 38), (20, 96, 101, 47), (0, 20, 47, 39), (61, 62, 77, 78), (18, 3, 126, 123), (30, 36, 43, 39), (34, 35, 42, 41), (7, 12, 122, 127), (36, 34, 41, 43), (17, 11, 106, 110), (52, 7, 127, 125), (35, 32, 46, 42), (37, 104, 93, 44), (22, 92, 103, 56), (14, 6, 49, 54), (3, 48, 124, 126), (15, 5, 128, 108), (16, 8, 53, 55), (48, 31, 118, 124), (8, 14, 54, 53), (2, 16, 55, 51), (12, 9, 121, 122), (57, 58, 73, 74), (30, 38, 50, 51), (38, 102, 89, 50), (46, 44, 58, 57), (44, 23, 59, 58), (23, 4, 60, 59), (4, 46, 57, 60), (49, 56, 62, 61), (56, 37, 63, 62), (37, 32, 64, 63), (32, 49, 61, 64), (32, 37, 66, 65), (37, 44, 67, 66), (44, 46, 68, 67), (46, 32, 65, 68), (6, 22, 70, 69), (22, 56, 71, 70), (56, 49, 72, 71), (49, 6, 69, 72), (64, 61, 78, 79), (69, 70, 85, 86), (58, 59, 76, 73), (68, 65, 82, 83), (62, 63, 80, 77), (72, 69, 86, 87), (59, 60, 75, 76), (66, 67, 84, 81), (63, 64, 79, 80), (70, 71, 88, 85), (67, 68, 83, 84), (71, 72, 87, 88), (48, 3, 90, 89), (12, 7, 92, 91), (40, 5, 94, 93), (17, 1, 96, 95), (18, 9, 98, 97), (15, 11, 100, 99), (9, 12, 91, 98), (5, 15, 99, 94), (11, 17, 95, 100), (3, 18, 97, 90), (45, 31, 102, 101), (52, 33, 104, 103), (33, 40, 93, 104), (1, 45, 101, 96), (31, 48, 89, 102), (7, 52, 103, 92), (109, 120, 129, 110), (107, 105, 106, 108), (119, 107, 108, 128), (105, 109, 110, 106), (111, 115, 116, 112), (125, 113, 114, 117), (113, 111, 112, 114), (115, 124, 118, 116), (112, 116, 109, 105), (117, 114, 107, 119), (114, 112, 105, 107), (116, 118, 120, 109), (123, 126, 124, 115), (122, 121, 111, 113), (127, 122, 113, 125), (121, 123, 115, 111)])
me_cube_003.use_remesh_preserve_volume = False
me_cube_003.use_remesh_preserve_attributes = False
me_cube_003.use_mirror_vertex_groups = False
me_cube_003.update()

# ---- objects
ob_cube_012 = bpy.data.objects.new('Cube.012', me_cube_041)
ob_cube_011 = bpy.data.objects.new('Cube.011', me_cube_040)
ob_cube_010 = bpy.data.objects.new('Cube.010', me_cube_038)
ob_cube_005 = bpy.data.objects.new('Cube.005', me_cube_037)
ob_cube_004 = bpy.data.objects.new('Cube.004', me_cube_036)
ob_cube_002 = bpy.data.objects.new('Cube.002', me_cube_035)
ob_cube_001 = bpy.data.objects.new('Cube.001', me_cube_034)
ob_cube = bpy.data.objects.new('Cube', me_cube_027)
ob_cube_000 = bpy.data.objects.new('Cube.000', me_cube_022)
ob_cube_018 = bpy.data.objects.new('Cube.018', me_cube_021)
ob_cube_013 = bpy.data.objects.new('Cube.013', me_cube_016)
ob_cube_009 = bpy.data.objects.new('Cube.009', me_cube_011)
ob_cube_008 = bpy.data.objects.new('Cube.008', me_cube_010)
ob_cube_007 = bpy.data.objects.new('Cube.007', me_cube_009)
ob_cube_006 = bpy.data.objects.new('Cube.006', me_cube_007)
ob_cube_003 = bpy.data.objects.new('Cube.003', me_cube_003)

# ---- transforms, parenting, visibility, modifiers, constraints
ob_cube_012.location = (0.8449, -0.073, -0.5525)
ob_cube_012.scale = (2.697, 2.697, 2.697)
ob_cube_012.lineart.crease_threshold = 0.0
ob_cube_011.location = (0.8449, -0.073, -0.5525)
ob_cube_011.scale = (2.697, 2.697, 2.697)
ob_cube_011.lineart.crease_threshold = 0.0
ob_cube_010.location = (4.01, 3.771, 0.03291)
ob_cube_010.lineart.crease_threshold = 0.0
ob_cube_005.location = (4.01, 3.771, 0.03291)
ob_cube_005.lineart.crease_threshold = 0.0
ob_cube_004.location = (1.271, 1.11, 0.4308)
ob_cube_004.scale = (0.5072, 0.5072, 0.5072)
ob_cube_004.lineart.crease_threshold = 0.0
ob_cube_002.location = (1.337, 3.22, 0.914)
ob_cube_002.lineart.crease_threshold = 0.0
ob_cube_001.location = (1.337, 3.22, 0.914)
ob_cube_001.lineart.crease_threshold = 0.0
ob_cube.location = (1.271, 1.11, 0.4308)
ob_cube.scale = (0.5072, 0.5072, 0.5072)
ob_cube.lineart.crease_threshold = 0.0
ob_cube_000.location = (5.595, 1.779, 0.3563)
ob_cube_000.scale = (0.4126, 0.4126, 0.4126)
ob_cube_000.lineart.crease_threshold = 0.0
ob_cube_018.location = (-2.449, -10.42, 2.383)
ob_cube_018.scale = (0.06646, 0.06646, 0.06646)
ob_cube_018.lineart.crease_threshold = 0.0
ob_cube_013.location = (3.023, 2.613, -0.1887)
ob_cube_013.scale = (0.7219, 0.7219, 0.7219)
ob_cube_013.lineart.crease_threshold = 0.0
ob_cube_009.location = (5.595, -0.5583, 0.3563)
ob_cube_009.scale = (0.4126, 0.4126, 0.4126)
ob_cube_009.lineart.crease_threshold = 0.0
ob_cube_008.location = (6.619, -6.585, 1.662)
ob_cube_008.rotation_euler = (0.0, -0.0, 1.571)
ob_cube_008.lineart.crease_threshold = 0.0
ob_cube_007.location = (-1.814, 4.507, 1.662)
ob_cube_007.lineart.crease_threshold = 0.0
ob_cube_006.location = (0.7426, -6.585, 1.662)
ob_cube_006.rotation_euler = (0.0, -0.0, 1.571)
ob_cube_006.lineart.crease_threshold = 0.0
ob_cube_003.location = (0.8449, -0.073, -0.5525)
ob_cube_003.scale = (2.697, 2.697, 2.697)
ob_cube_003.lineart.crease_threshold = 0.0

# ---- collection membership
col_collection_1.objects.link(ob_cube_012)
col_collection_1.objects.link(ob_cube_011)
col_collection_1.objects.link(ob_cube_010)
col_collection_1.objects.link(ob_cube_005)
col_collection_1.objects.link(ob_cube_004)
col_collection_1.objects.link(ob_cube_002)
col_collection_1.objects.link(ob_cube_001)
col_collection_1.objects.link(ob_cube)
col_collection_1.objects.link(ob_cube_000)
col_collection_1.objects.link(ob_cube_018)
col_collection_1.objects.link(ob_cube_013)
col_collection_1.objects.link(ob_cube_009)
col_collection_1.objects.link(ob_cube_008)
col_collection_1.objects.link(ob_cube_007)
col_collection_1.objects.link(ob_cube_006)
col_collection_1.objects.link(ob_cube_003)

# ---- scene / render settings (as saved in the file)
scene.frame_start = 1; scene.frame_end = 250; scene.frame_set(1)
scene.render.engine = 'BLENDER_EEVEE_NEXT'
scene.render.resolution_percentage = 50
scene.render.dither_intensity = 0.0
scene.cycles.use_denoising = False
scene.cycles.samples = 128
scene.cycles.sampling_pattern = 'TABULATED_SOBOL'
scene.cycles.use_adaptive_sampling = False
scene.cycles.use_light_tree = False
scene.cycles.blur_glossy = 0.0
scene.cycles.sample_clamp_indirect = 0.0
scene.view_settings.view_transform = 'Standard'
bpy.context.view_layer.update()

# ---- added for rendering (the .blend has no active camera and no usable light): camera, sun
cam_auto = bpy.data.cameras.new('AutoCamera')
cam_auto.lens = 50.0
cam_auto.sensor_width = 36.0
cam_auto.clip_end = 1000.0
ob_auto_camera = bpy.data.objects.new('AutoCamera', cam_auto)
scene.collection.objects.link(ob_auto_camera)
ob_auto_camera.location = (21.3806, -27.8153, 16.7912)
ob_auto_camera.rotation_euler = (1.09748, -7.21219e-08, 0.694738)
scene.camera = ob_auto_camera
light_auto_sun = bpy.data.lights.new('AutoSun', 'SUN')
light_auto_sun.energy = 3.0
light_auto_sun.angle = 0.0523599
ob_auto_sun = bpy.data.objects.new('AutoSun', light_auto_sun)
scene.collection.objects.link(ob_auto_sun)
ob_auto_sun.rotation_euler = (0.872665, 0.174533, 0.523599)
bpy.context.view_layer.update()
